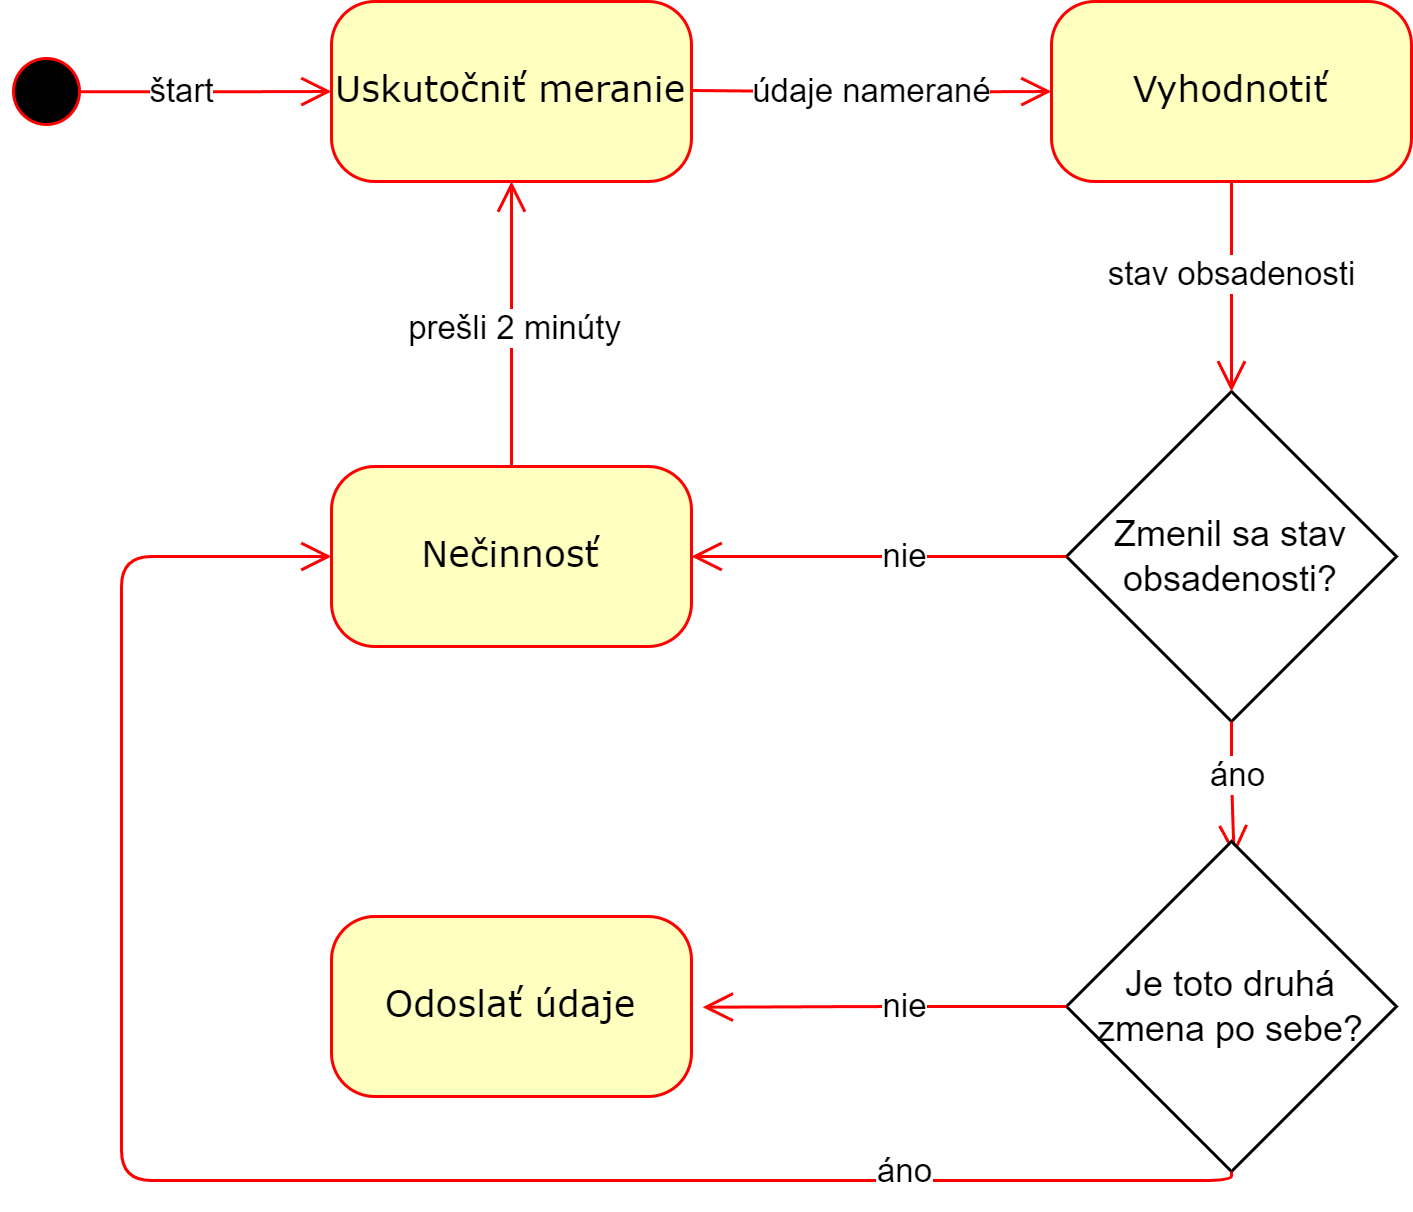

The diagram above was exported from draw.io. Its source (the exported page's mxGraphModel, read from the mxfile embedded in the PNG):
<mxGraphModel dx="1286" dy="664" grid="1" gridSize="10" guides="1" tooltips="1" connect="1" arrows="1" fold="1" page="1" pageScale="1" pageWidth="1100" pageHeight="850" background="none" math="0" shadow="0">
  <root>
    <mxCell id="0" />
    <mxCell id="1" parent="0" />
    <mxCell id="382b91b5511bd0f7-1" value="" style="ellipse;html=1;shape=startState;fillColor=#000000;strokeColor=#ff0000;rounded=1;shadow=0;comic=0;labelBackgroundColor=none;fontFamily=Verdana;fontSize=12;fontColor=#000000;align=center;direction=south;" parent="1" vertex="1">
      <mxGeometry x="130" y="135" width="30" height="30" as="geometry" />
    </mxCell>
    <mxCell id="382b91b5511bd0f7-6" value="Uskutočniť meranie" style="rounded=1;whiteSpace=wrap;html=1;arcSize=24;fillColor=#ffffc0;strokeColor=#ff0000;shadow=0;comic=0;labelBackgroundColor=none;fontFamily=Verdana;fontSize=12;fontColor=#000000;align=center;" parent="1" vertex="1">
      <mxGeometry x="240" y="120" width="120" height="60" as="geometry" />
    </mxCell>
    <mxCell id="2a3bc250acf0617d-9" style="edgeStyle=orthogonalEdgeStyle;html=1;labelBackgroundColor=none;endArrow=open;endSize=8;strokeColor=#ff0000;fontFamily=Verdana;fontSize=12;align=left;exitX=0.503;exitY=0.137;exitDx=0;exitDy=0;exitPerimeter=0;" parent="1" source="382b91b5511bd0f7-1" target="382b91b5511bd0f7-6" edge="1">
      <mxGeometry relative="1" as="geometry" />
    </mxCell>
    <mxCell id="9lTXQkUJPod5csMGCZNb-34" value="štart" style="edgeLabel;html=1;align=center;verticalAlign=middle;resizable=0;points=[];" vertex="1" connectable="0" parent="2a3bc250acf0617d-9">
      <mxGeometry x="-0.2269" relative="1" as="geometry">
        <mxPoint x="1" as="offset" />
      </mxGeometry>
    </mxCell>
    <mxCell id="9lTXQkUJPod5csMGCZNb-4" value="Zmenil sa stav obsadenosti?" style="rhombus;whiteSpace=wrap;html=1;" vertex="1" parent="1">
      <mxGeometry x="485" y="250" width="110" height="110" as="geometry" />
    </mxCell>
    <mxCell id="9lTXQkUJPod5csMGCZNb-7" value="Vyhodnotiť" style="rounded=1;whiteSpace=wrap;html=1;arcSize=24;fillColor=#ffffc0;strokeColor=#ff0000;shadow=0;comic=0;labelBackgroundColor=none;fontFamily=Verdana;fontSize=12;fontColor=#000000;align=center;" vertex="1" parent="1">
      <mxGeometry x="480" y="120" width="120" height="60" as="geometry" />
    </mxCell>
    <mxCell id="9lTXQkUJPod5csMGCZNb-8" style="edgeStyle=orthogonalEdgeStyle;html=1;labelBackgroundColor=none;endArrow=open;endSize=8;strokeColor=#ff0000;fontFamily=Verdana;fontSize=12;align=left;entryX=0;entryY=0.5;entryDx=0;entryDy=0;" edge="1" parent="1" target="9lTXQkUJPod5csMGCZNb-7">
      <mxGeometry relative="1" as="geometry">
        <mxPoint x="360" y="149.66" as="sourcePoint" />
        <mxPoint x="440" y="149.66" as="targetPoint" />
      </mxGeometry>
    </mxCell>
    <mxCell id="9lTXQkUJPod5csMGCZNb-27" value="údaje namerané" style="edgeLabel;html=1;align=center;verticalAlign=middle;resizable=0;points=[];" vertex="1" connectable="0" parent="9lTXQkUJPod5csMGCZNb-8">
      <mxGeometry x="-0.2125" y="-2" relative="1" as="geometry">
        <mxPoint x="13" y="-2" as="offset" />
      </mxGeometry>
    </mxCell>
    <mxCell id="9lTXQkUJPod5csMGCZNb-9" style="edgeStyle=orthogonalEdgeStyle;html=1;labelBackgroundColor=none;endArrow=open;endSize=8;strokeColor=#ff0000;fontFamily=Verdana;fontSize=12;align=left;exitX=0.5;exitY=1;exitDx=0;exitDy=0;" edge="1" parent="1" source="9lTXQkUJPod5csMGCZNb-7">
      <mxGeometry relative="1" as="geometry">
        <mxPoint x="570" y="270" as="sourcePoint" />
        <mxPoint x="540" y="250" as="targetPoint" />
      </mxGeometry>
    </mxCell>
    <mxCell id="9lTXQkUJPod5csMGCZNb-28" value="stav obsadenosti" style="edgeLabel;html=1;align=center;verticalAlign=middle;resizable=0;points=[];" vertex="1" connectable="0" parent="9lTXQkUJPod5csMGCZNb-9">
      <mxGeometry x="-0.1206" y="-3" relative="1" as="geometry">
        <mxPoint x="3" as="offset" />
      </mxGeometry>
    </mxCell>
    <mxCell id="9lTXQkUJPod5csMGCZNb-11" style="edgeStyle=orthogonalEdgeStyle;html=1;labelBackgroundColor=none;endArrow=open;endSize=8;strokeColor=#ff0000;fontFamily=Verdana;fontSize=12;align=left;exitX=0;exitY=0.5;exitDx=0;exitDy=0;entryX=1;entryY=0.5;entryDx=0;entryDy=0;" edge="1" parent="1" source="9lTXQkUJPod5csMGCZNb-4" target="9lTXQkUJPod5csMGCZNb-12">
      <mxGeometry relative="1" as="geometry">
        <mxPoint x="130" y="270" as="sourcePoint" />
        <mxPoint x="410" y="305" as="targetPoint" />
      </mxGeometry>
    </mxCell>
    <mxCell id="9lTXQkUJPod5csMGCZNb-32" value="nie" style="edgeLabel;html=1;align=center;verticalAlign=middle;resizable=0;points=[];" vertex="1" connectable="0" parent="9lTXQkUJPod5csMGCZNb-11">
      <mxGeometry x="-0.0151" relative="1" as="geometry">
        <mxPoint x="7" as="offset" />
      </mxGeometry>
    </mxCell>
    <mxCell id="9lTXQkUJPod5csMGCZNb-12" value="Nečinnosť" style="rounded=1;whiteSpace=wrap;html=1;arcSize=24;fillColor=#ffffc0;strokeColor=#ff0000;shadow=0;comic=0;labelBackgroundColor=none;fontFamily=Verdana;fontSize=12;fontColor=#000000;align=center;" vertex="1" parent="1">
      <mxGeometry x="240" y="275" width="120" height="60" as="geometry" />
    </mxCell>
    <mxCell id="9lTXQkUJPod5csMGCZNb-15" style="edgeStyle=orthogonalEdgeStyle;html=1;labelBackgroundColor=none;endArrow=open;endSize=8;strokeColor=#ff0000;fontFamily=Verdana;fontSize=12;align=left;entryX=0.5;entryY=1;entryDx=0;entryDy=0;exitX=0.5;exitY=0;exitDx=0;exitDy=0;" edge="1" parent="1" source="9lTXQkUJPod5csMGCZNb-12" target="382b91b5511bd0f7-6">
      <mxGeometry relative="1" as="geometry">
        <mxPoint x="200" y="240" as="sourcePoint" />
        <mxPoint x="280" y="240" as="targetPoint" />
        <Array as="points" />
      </mxGeometry>
    </mxCell>
    <mxCell id="9lTXQkUJPod5csMGCZNb-33" value="prešli 2 minúty" style="edgeLabel;html=1;align=center;verticalAlign=middle;resizable=0;points=[];" vertex="1" connectable="0" parent="9lTXQkUJPod5csMGCZNb-15">
      <mxGeometry x="-0.0152" y="-1" relative="1" as="geometry">
        <mxPoint as="offset" />
      </mxGeometry>
    </mxCell>
    <mxCell id="9lTXQkUJPod5csMGCZNb-17" style="edgeStyle=orthogonalEdgeStyle;html=1;labelBackgroundColor=none;endArrow=open;endSize=8;strokeColor=#ff0000;fontFamily=Verdana;fontSize=12;align=left;exitX=0.5;exitY=1;exitDx=0;exitDy=0;entryX=0.508;entryY=0.043;entryDx=0;entryDy=0;entryPerimeter=0;" edge="1" parent="1" source="9lTXQkUJPod5csMGCZNb-4" target="9lTXQkUJPod5csMGCZNb-19">
      <mxGeometry relative="1" as="geometry">
        <mxPoint x="495" y="315" as="sourcePoint" />
        <mxPoint x="440" y="425" as="targetPoint" />
      </mxGeometry>
    </mxCell>
    <mxCell id="9lTXQkUJPod5csMGCZNb-29" value="áno" style="edgeLabel;html=1;align=center;verticalAlign=middle;resizable=0;points=[];" vertex="1" connectable="0" parent="9lTXQkUJPod5csMGCZNb-17">
      <mxGeometry x="-0.2255" y="2" relative="1" as="geometry">
        <mxPoint as="offset" />
      </mxGeometry>
    </mxCell>
    <mxCell id="9lTXQkUJPod5csMGCZNb-19" value="Je toto druhá zmena po sebe?&lt;br&gt;" style="rhombus;whiteSpace=wrap;html=1;" vertex="1" parent="1">
      <mxGeometry x="485" y="400" width="110" height="110" as="geometry" />
    </mxCell>
    <mxCell id="9lTXQkUJPod5csMGCZNb-22" style="edgeStyle=orthogonalEdgeStyle;html=1;labelBackgroundColor=none;endArrow=open;endSize=8;strokeColor=#ff0000;fontFamily=Verdana;fontSize=12;align=left;exitX=0;exitY=0.5;exitDx=0;exitDy=0;entryX=1.031;entryY=0.504;entryDx=0;entryDy=0;entryPerimeter=0;" edge="1" parent="1" source="9lTXQkUJPod5csMGCZNb-19" target="9lTXQkUJPod5csMGCZNb-23">
      <mxGeometry relative="1" as="geometry">
        <mxPoint x="465" y="454.76" as="sourcePoint" />
        <mxPoint x="360" y="455" as="targetPoint" />
      </mxGeometry>
    </mxCell>
    <mxCell id="9lTXQkUJPod5csMGCZNb-31" value="nie" style="edgeLabel;html=1;align=center;verticalAlign=middle;resizable=0;points=[];" vertex="1" connectable="0" parent="9lTXQkUJPod5csMGCZNb-22">
      <mxGeometry x="-0.0508" y="2" relative="1" as="geometry">
        <mxPoint x="3" y="-2" as="offset" />
      </mxGeometry>
    </mxCell>
    <mxCell id="9lTXQkUJPod5csMGCZNb-23" value="Odoslať údaje" style="rounded=1;whiteSpace=wrap;html=1;arcSize=24;fillColor=#ffffc0;strokeColor=#ff0000;shadow=0;comic=0;labelBackgroundColor=none;fontFamily=Verdana;fontSize=12;fontColor=#000000;align=center;" vertex="1" parent="1">
      <mxGeometry x="240" y="425" width="120" height="60" as="geometry" />
    </mxCell>
    <mxCell id="9lTXQkUJPod5csMGCZNb-25" style="edgeStyle=orthogonalEdgeStyle;html=1;labelBackgroundColor=none;endArrow=open;endSize=8;strokeColor=#ff0000;fontFamily=Verdana;fontSize=12;align=left;exitX=0.5;exitY=1;exitDx=0;exitDy=0;entryX=0;entryY=0.5;entryDx=0;entryDy=0;" edge="1" parent="1" source="9lTXQkUJPod5csMGCZNb-19" target="9lTXQkUJPod5csMGCZNb-12">
      <mxGeometry relative="1" as="geometry">
        <mxPoint x="435" y="550" as="sourcePoint" />
        <mxPoint x="310" y="550" as="targetPoint" />
        <Array as="points">
          <mxPoint x="540" y="513" />
          <mxPoint x="170" y="513" />
          <mxPoint x="170" y="305" />
        </Array>
      </mxGeometry>
    </mxCell>
    <mxCell id="9lTXQkUJPod5csMGCZNb-30" value="áno" style="edgeLabel;html=1;align=center;verticalAlign=middle;resizable=0;points=[];" vertex="1" connectable="0" parent="9lTXQkUJPod5csMGCZNb-25">
      <mxGeometry x="-0.6378" relative="1" as="geometry">
        <mxPoint x="5" y="-3" as="offset" />
      </mxGeometry>
    </mxCell>
  </root>
</mxGraphModel>